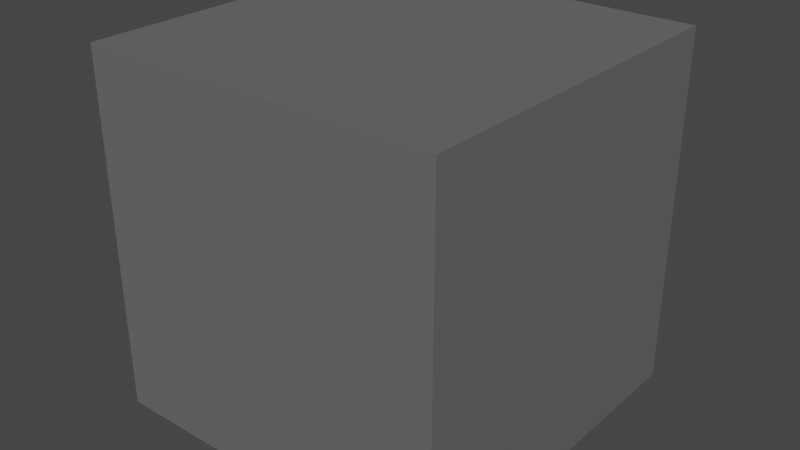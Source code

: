 # Source: FloorUnderling.blend  (saved by Blender 2.90.8; exported with 4.5.12 LTS)
import bpy
from mathutils import Matrix  # noqa: F401  (used for matrix-valued properties, if any)

bpy.ops.wm.read_factory_settings(use_empty=True)
scene = bpy.context.scene
scene.name = 'Scene'

# ---- collections
col_collection = bpy.data.collections.new('Collection'); scene.collection.children.link(col_collection)

# ---- materials (node trees are filled in below, after node groups)
mat_berg = bpy.data.materials.new('berg')
mat_berg.use_transparent_shadow = False

# ---- material node trees
mat_berg.use_nodes = True; mat_berg.node_tree.nodes.clear()
_N = mat_berg.node_tree.nodes; _L = mat_berg.node_tree.links
n0 = _N.new('ShaderNodeOutputMaterial'); n0.name = 'Material Output'; n0.location = (300, 300)
n1 = _N.new('ShaderNodeBsdfPrincipled'); n1.name = 'Principled BSDF'; n1.location = (10, 300)
n1.distribution = 'GGX'
n1.subsurface_method = 'BURLEY'
n1.inputs[0].default_value = (0.1376, 0.1376, 0.1376, 1.0)
n1.inputs[2].default_value = 0.883
n1.inputs[3].default_value = 1.45
n1.inputs[13].default_value = 0.0
n1.inputs[27].default_value = (0.0, 0.0, 0.0, 1.0)
n1.inputs[28].default_value = 1.0
_L.new(n1.outputs[0], n0.inputs[0])
n0.is_active_output = True

# ---- world
world_world = bpy.data.worlds.new('World'); scene.world = world_world
world_world.use_nodes = True; world_world.node_tree.nodes.clear()
_N = world_world.node_tree.nodes; _L = world_world.node_tree.links
n0 = _N.new('ShaderNodeOutputWorld'); n0.name = 'World Output'; n0.location = (300, 300)
n1 = _N.new('ShaderNodeBackground'); n1.name = 'Background'; n1.location = (10, 300)
n1.inputs[0].default_value = (0.05088, 0.05088, 0.05088, 1.0)
_L.new(n1.outputs[0], n0.inputs[0])
n0.is_active_output = True
world_world.color = (0.05088, 0.05088, 0.05088)
world_world.use_sun_shadow = False
world_world.sun_shadow_jitter_overblur = 0.0

# ---- meshes
me_cube = bpy.data.meshes.new('Cube')
me_cube.from_pydata([(1.0, 1.0, 2.0), (1.0, 1.0, 0.0), (1.0, -1.0, 2.0), (1.0, -1.0, 0.0), (-1.0, 1.0, 2.0), (-1.0, 1.0, 0.0), (-1.0, -1.0, 2.0), (-1.0, -1.0, 0.0)], [], [(0, 4, 6, 2), (3, 2, 6, 7), (7, 6, 4, 5), (5, 1, 3, 7), (1, 0, 2, 3), (5, 4, 0, 1)])
_uv = me_cube.uv_layers.new(name='UVMap')
_uv.uv.foreach_set('vector', [0.625, 0.5, 0.875, 0.5, 0.875, 0.75, 0.625, 0.75, 0.375, 0.75, 0.625, 0.75, 0.625, 1.0, 0.375, 1.0, 0.375, 0.0, 0.625, 0.0, 0.625, 0.25, 0.375, 0.25, 0.125, 0.5, 0.375, 0.5, 0.375, 0.75, 0.125, 0.75, 0.375, 0.5, 0.625, 0.5, 0.625, 0.75, 0.375, 0.75, 0.375, 0.25, 0.625, 0.25, 0.625, 0.5, 0.375, 0.5])
me_cube.materials.append(mat_berg)
me_cube.use_remesh_preserve_volume = False
me_cube.use_remesh_preserve_attributes = False
me_cube.use_mirror_vertex_groups = False
me_cube.update()

# ---- objects
ob_cube = bpy.data.objects.new('Cube', me_cube)

# ---- transforms, parenting, visibility, modifiers, constraints
ob_cube.location = (0.0, 0.0, 0.0)
ob_cube.lock_rotations_4d = False
ob_cube.empty_display_type = 'ARROWS'
ob_cube.lineart.crease_threshold = 0.0

# ---- collection membership
col_collection.objects.link(ob_cube)

# ---- scene / render settings (as saved in the file)
scene.frame_start = 1; scene.frame_end = 250; scene.frame_set(1)
scene.render.engine = 'BLENDER_EEVEE_NEXT'
scene.cycles.use_denoising = False
scene.cycles.samples = 128
scene.cycles.sampling_pattern = 'TABULATED_SOBOL'
scene.cycles.use_adaptive_sampling = False
scene.cycles.use_light_tree = False
scene.view_settings.view_transform = 'Filmic'
bpy.context.view_layer.update()

# ---- added for rendering (the .blend has no active camera and no usable light): camera, sun
cam_auto = bpy.data.cameras.new('AutoCamera')
cam_auto.lens = 50.0
cam_auto.sensor_width = 36.0
cam_auto.clip_end = 1000.0
ob_auto_camera = bpy.data.objects.new('AutoCamera', cam_auto)
scene.collection.objects.link(ob_auto_camera)
ob_auto_camera.location = (3.20507, -3.84609, 3.56406)
ob_auto_camera.rotation_euler = (1.09748, -7.21219e-08, 0.694738)
scene.camera = ob_auto_camera
light_auto_sun = bpy.data.lights.new('AutoSun', 'SUN')
light_auto_sun.energy = 3.0
light_auto_sun.angle = 0.0523599
ob_auto_sun = bpy.data.objects.new('AutoSun', light_auto_sun)
scene.collection.objects.link(ob_auto_sun)
ob_auto_sun.rotation_euler = (0.872665, 0.174533, 0.523599)
bpy.context.view_layer.update()
